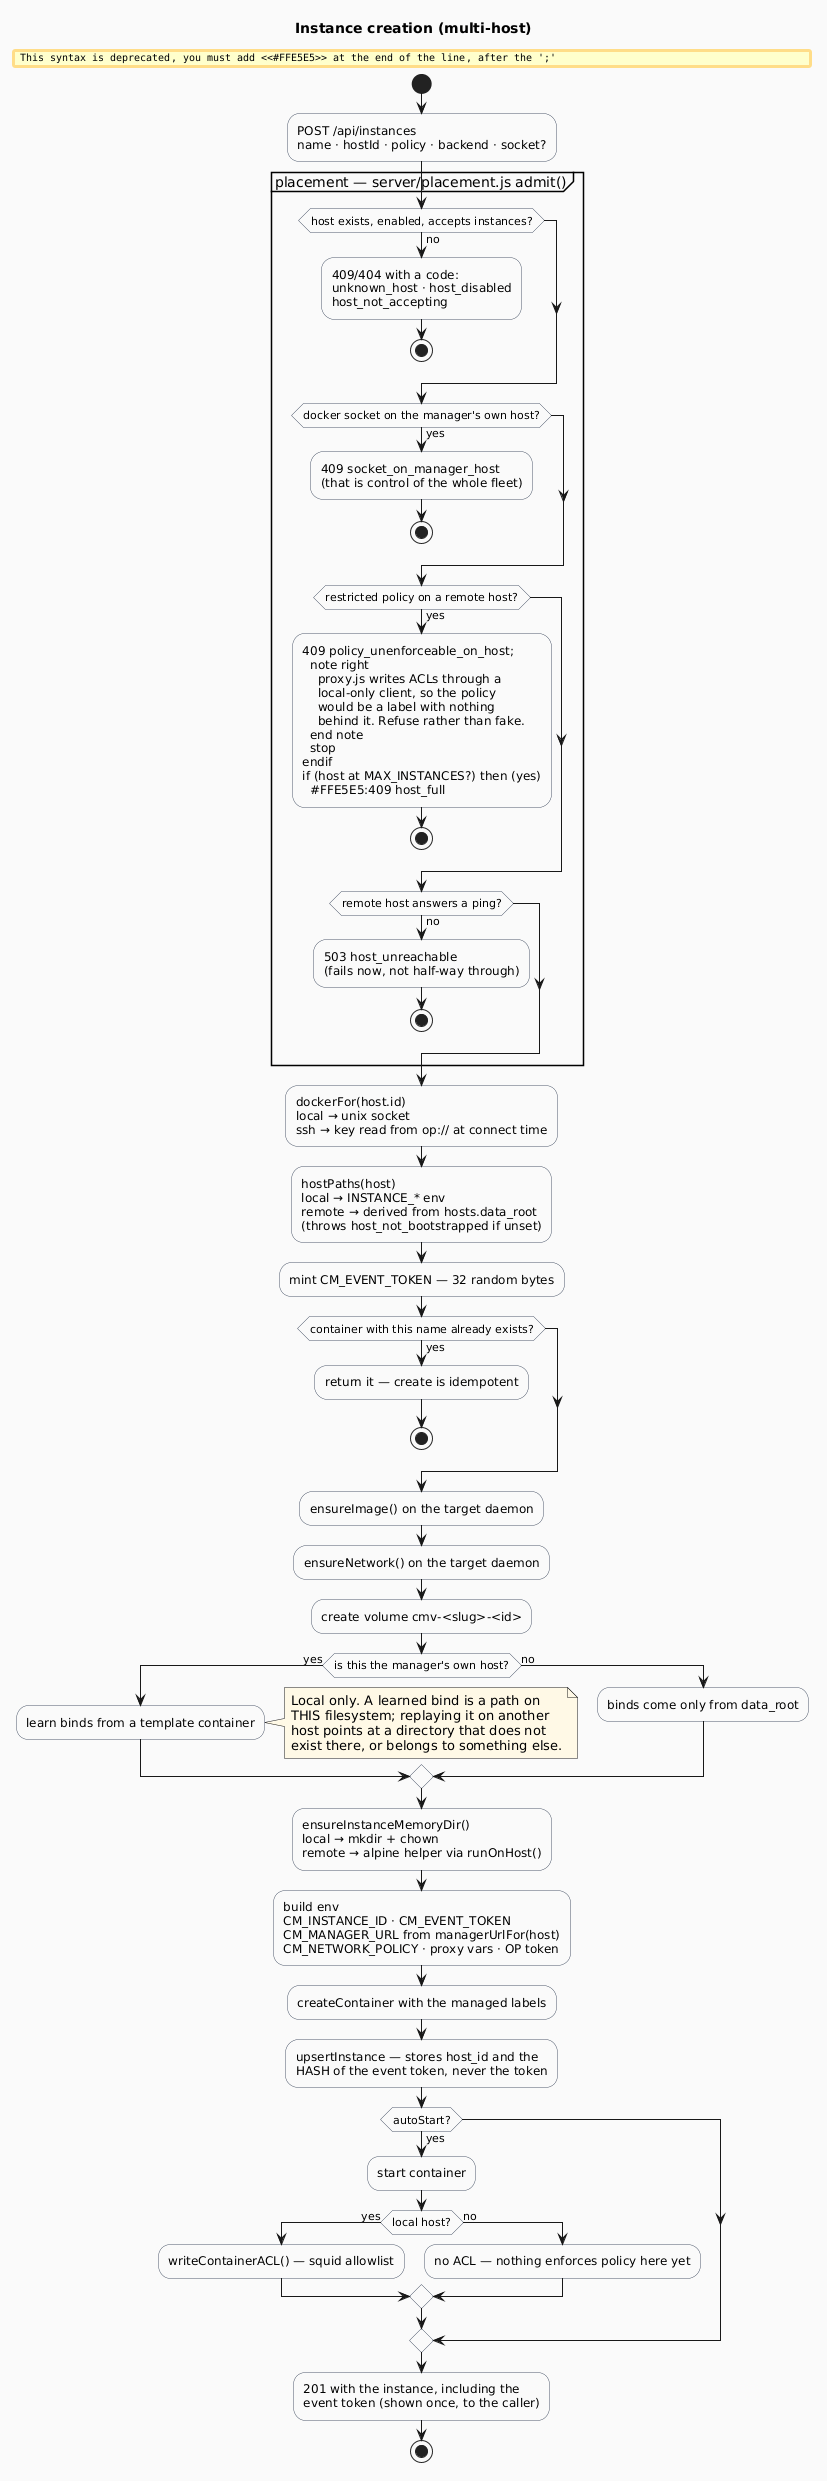

The diagram above was rendered by PlantUML. Its source (embedded in the PNG):
@startuml request-flow
' Instance creation, as server/docker.js createInstance() actually runs it.
' Converted from request-flow.mmd: mermaid-cli needs headless Chrome, which
' could not be launched in the build environment.
title Instance creation (multi-host)

skinparam backgroundColor #FAFAFA
skinparam ActivityBackgroundColor #FFFFFF
skinparam ActivityBorderColor #4A5568
skinparam NoteBackgroundColor #FFF9E6

start
:POST /api/instances
name · hostId · policy · backend · socket?;

partition "placement — server/placement.js admit()" {
  if (host exists, enabled, accepts instances?) then (no)
    #FFE5E5:409/404 with a code:
    unknown_host · host_disabled
    host_not_accepting;
    stop
  endif
  if (docker socket on the manager's own host?) then (yes)
    #FFE5E5:409 socket_on_manager_host
    (that is control of the whole fleet);
    stop
  endif
  if (restricted policy on a remote host?) then (yes)
    #FFE5E5:409 policy_unenforceable_on_host;
    note right
      proxy.js writes ACLs through a
      local-only client, so the policy
      would be a label with nothing
      behind it. Refuse rather than fake.
    end note
    stop
  endif
  if (host at MAX_INSTANCES?) then (yes)
    #FFE5E5:409 host_full;
    stop
  endif
  if (remote host answers a ping?) then (no)
    #FFE5E5:503 host_unreachable
    (fails now, not half-way through);
    stop
  endif
}

:dockerFor(host.id)
local → unix socket
ssh → key read from op:// at connect time;

:hostPaths(host)
local → INSTANCE_* env
remote → derived from hosts.data_root
(throws host_not_bootstrapped if unset);

:mint CM_EVENT_TOKEN — 32 random bytes;

if (container with this name already exists?) then (yes)
  :return it — create is idempotent;
  stop
endif

:ensureImage() on the target daemon;
:ensureNetwork() on the target daemon;
:create volume cmv-<slug>-<id>;

if (is this the manager's own host?) then (yes)
  :learn binds from a template container;
  note right
    Local only. A learned bind is a path on
    THIS filesystem; replaying it on another
    host points at a directory that does not
    exist there, or belongs to something else.
  end note
else (no)
  :binds come only from data_root;
endif

:ensureInstanceMemoryDir()
local → mkdir + chown
remote → alpine helper via runOnHost();

:build env
CM_INSTANCE_ID · CM_EVENT_TOKEN
CM_MANAGER_URL from managerUrlFor(host)
CM_NETWORK_POLICY · proxy vars · OP token;

:createContainer with the managed labels;
:upsertInstance — stores host_id and the
HASH of the event token, never the token;

if (autoStart?) then (yes)
  :start container;
  if (local host?) then (yes)
    :writeContainerACL() — squid allowlist;
  else (no)
    :no ACL — nothing enforces policy here yet;
  endif
endif

:201 with the instance, including the
event token (shown once, to the caller);
stop

@enduml